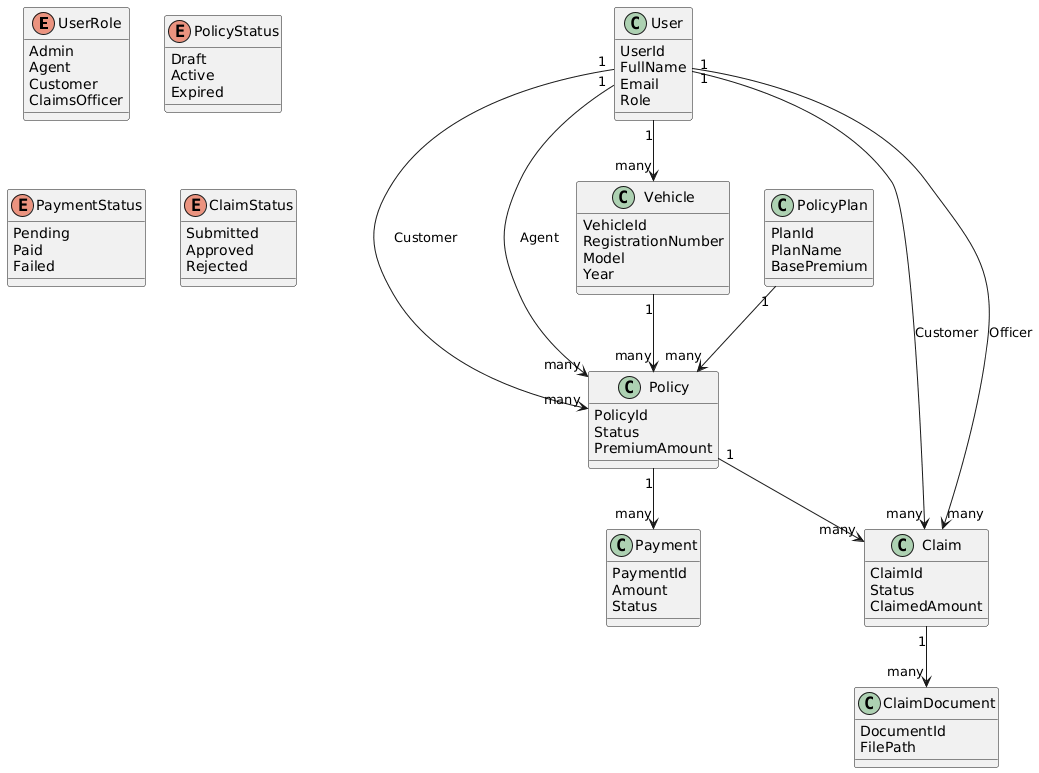

The diagram above was rendered by PlantUML. Its source (embedded in the PNG):
@startuml
skinparam classAttributeIconSize 0

' ENUMS
enum UserRole {
  Admin
  Agent
  Customer
  ClaimsOfficer
}

enum PolicyStatus {
  Draft
  Active
  Expired
}

enum PaymentStatus {
  Pending
  Paid
  Failed
}

enum ClaimStatus {
  Submitted
  Approved
  Rejected
}

' CLASSES

class User {
  UserId
  FullName
  Email
  Role
}

class Vehicle {
  VehicleId
  RegistrationNumber
  Model
  Year
}

class PolicyPlan {
  PlanId
  PlanName
  BasePremium
}

class Policy {
  PolicyId
  Status
  PremiumAmount
}

class Payment {
  PaymentId
  Amount
  Status
}

class Claim {
  ClaimId
  Status
  ClaimedAmount
}

class ClaimDocument {
  DocumentId
  FilePath
}

' RELATIONSHIPS

User "1" --> "many" Vehicle
User "1" --> "many" Policy : Customer
User "1" --> "many" Policy : Agent

Vehicle "1" --> "many" Policy

PolicyPlan "1" --> "many" Policy

Policy "1" --> "many" Payment
Policy "1" --> "many" Claim

User "1" --> "many" Claim : Customer
User "1" --> "many" Claim : Officer

Claim "1" --> "many" ClaimDocument
@enduml